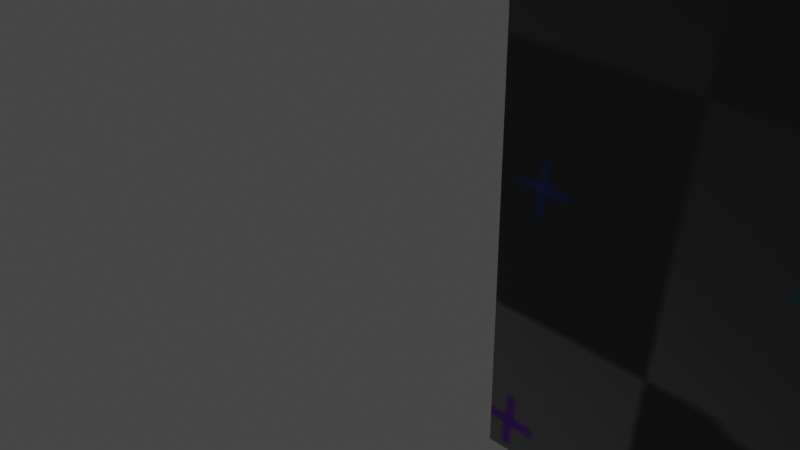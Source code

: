 # Source: Church1.1_1_.blend  (saved by Blender 4.4.32; exported with 4.5.12 LTS)
import bpy
from mathutils import Matrix  # noqa: F401  (used for matrix-valued properties, if any)

bpy.ops.wm.read_factory_settings(use_empty=True)
scene = bpy.context.scene
scene.name = 'Scene'

# ---- collections
col_collection = bpy.data.collections.new('Collection'); scene.collection.children.link(col_collection)

# ---- images (referenced by path relative to the original .blend; pixels are not part of the script)
import os
ASSET_DIR = os.environ.get("B2B_ASSET_DIR", "")  # directory of the original .blend (textures are referenced by path, not embedded)
HERE = os.path.dirname(os.path.abspath(__file__))  # packed textures are extracted next to this script under _unpacked/

def load_image(name, relpath, width, height, colorspace="sRGB"):
    """Load a texture the original file referenced (path relative to the .blend, or extracted next to this script)."""
    p = next((c for c in (os.path.join(HERE, relpath), os.path.join(ASSET_DIR, relpath)) if relpath and os.path.exists(c)), "")
    if p:
        img = bpy.data.images.load(p, check_existing=True)
        img.name = name
    else:  # same state as the original file: an image datablock whose file is absent (Cycles renders it pink)
        img = bpy.data.images.new(name, width, height)
        img.source = "FILE"
        img.filepath = "//" + (relpath or name)
    img.colorspace_settings.name = colorspace
    return img
img_uv_checker = load_image('UV_Checker', '_unpacked/UV_Checker.7c0d44f4.png', 1024, 1024, 'sRGB')

# ---- materials (node trees are filled in below, after node groups)
mat_material = bpy.data.materials.new('Material')
mat_material.alpha_threshold = 0.0
mat_material.use_transparent_shadow = False
mat_material.roughness = 0.5
mat_material.line_color = (0.0, 0.0, 0.0, 1.0)

# ---- material node trees
mat_material.use_nodes = True; mat_material.node_tree.nodes.clear()
_N = mat_material.node_tree.nodes; _L = mat_material.node_tree.links
n0 = _N.new('ShaderNodeOutputMaterial'); n0.name = 'Material Output'; n0.location = (300, 300)
n1 = _N.new('ShaderNodeBsdfPrincipled'); n1.name = 'Principled BSDF'; n1.location = (10, 300)
n1.distribution = 'GGX'
n1.subsurface_method = 'RANDOM_WALK_SKIN'
n1.inputs[3].default_value = 1.45
n1.inputs[27].default_value = (0.0, 0.0, 0.0, 1.0)
n1.inputs[28].default_value = 1.0
n2 = _N.new('ShaderNodeTexImage'); n2.name = 'Image Texture'; n2.location = (-280, 271)
n2.image = img_uv_checker
_L.new(n1.outputs[0], n0.inputs[0])
_L.new(n2.outputs[0], n1.inputs[0])
n0.is_active_output = True

# ---- world
world_world = bpy.data.worlds.new('World'); scene.world = world_world
world_world.use_nodes = True; world_world.node_tree.nodes.clear()
_N = world_world.node_tree.nodes; _L = world_world.node_tree.links
n0 = _N.new('ShaderNodeOutputWorld'); n0.name = 'World Output'; n0.location = (300, 300)
n1 = _N.new('ShaderNodeBackground'); n1.name = 'Background'; n1.location = (10, 300)
n1.inputs[0].default_value = (0.05088, 0.05088, 0.05088, 1.0)
_L.new(n1.outputs[0], n0.inputs[0])
n0.is_active_output = True
world_world.color = (0.05088, 0.05088, 0.05088)
world_world.use_sun_shadow = False
world_world.sun_shadow_jitter_overblur = 0.0

# ---- cameras
cam_camera = bpy.data.cameras.new('Camera')
cam_camera.clip_end = 100.0
cam_camera.ortho_scale = 7.314

# ---- lights
light_light = bpy.data.lights.new('Light', 'POINT')
light_light.transmission_factor = 0.0
light_light.energy = 1000.0
light_light.shadow_soft_size = 0.1
light_light.shadow_maximum_resolution = 0.006
light_light.use_absolute_resolution = True

# ---- meshes
me_cube = bpy.data.meshes.new('Cube')
me_cube.from_pydata([(25.81, 15.51, -1.0), (25.81, -1.0, -1.0), (2.211, 15.51, -1.0), (2.211, -1.0, -1.0), (-1.0, 7.257, -1.0), (2.211, 11.39, 16.16), (2.211, 11.39, -1.0), (2.211, 3.129, -1.0), (2.211, 3.129, 16.16), (25.81, 15.51, 11.12), (25.81, 15.17, 12.01), (25.81, -0.6528, 12.01), (25.81, -1.0, 11.12), (2.211, 15.17, 12.01), (2.211, 15.51, 11.12), (2.211, -1.0, 11.12), (2.211, -0.6528, 12.01), (25.81, 11.73, 15.77), (25.81, 10.87, 16.16), (25.81, 3.644, 16.16), (25.81, 2.781, 15.77), (6.178, 10.87, 16.16), (9.39, 11.73, 15.77), (8.875, 11.39, 16.16), (6.178, 11.39, 16.67), (9.39, 2.781, 15.77), (6.178, 3.644, 16.16), (6.178, 3.129, 16.67), (8.875, 3.129, 16.16), (-0.2817, 3.129, 24.93), (-1.0, 3.847, 24.93), (-1.0, 3.129, 24.35), (-0.7896, 3.339, 24.93), (-1.0, 10.67, 24.93), (-0.2817, 11.39, 24.93), (-1.0, 11.39, 24.35), (-0.7896, 11.18, 24.93), (2.747, 7.348, 28.61), (5.46, 11.39, 24.93), (6.178, 10.67, 24.93), (6.178, 11.39, 24.35), (5.968, 11.18, 24.93), (6.178, 3.847, 24.93), (5.46, 3.129, 24.93), (6.178, 3.129, 24.35), (5.968, 3.339, 24.93), (-1.005, 11.39, -1.044), (-1.005, 7.263, -1.044), (-1.005, 3.134, -1.044), (-1.005, 3.852, 24.89), (-1.005, 3.134, 24.3), (-1.005, 11.39, 24.3), (-1.005, 10.67, 24.89), (-1.005, 5.198, 7.534), (-1.005, 5.198, -1.044), (-1.005, 9.327, 7.534), (-1.005, 9.327, -1.044), (-0.09375, 9.327, -1.044), (-0.09375, 5.198, 7.534), (-0.09375, 5.198, -1.044), (-0.09375, 9.327, 7.534), (18.67, 15.51, -1.0), (14.03, -1.0, 11.12), (16.35, 15.51, 5.059), (16.35, 15.51, -1.0), (16.35, 15.51, 2.03), (16.35, 15.51, 7.929), (11.71, -1.0, 5.059), (11.71, 15.51, 2.03), (11.71, 15.51, 7.929), (16.35, -1.0, 2.03), (11.71, -1.0, 2.03), (2.211, -1.0, 8.089), (16.35, -1.0, 8.089), (11.71, -1.0, 8.089), (16.35, -0.5, 8.089), (11.71, -0.5, 5.059), (11.71, -0.5, 8.089), (16.35, -0.5, 2.03), (11.71, -0.5, 2.03), (11.71, 15.01, 2.03), (11.71, 15.01, 7.929), (16.35, 15.01, 5.059), (16.35, 15.01, 2.03), (16.35, 15.01, 7.929), (11.71, -1.0, 4.302), (11.71, -0.5, 4.302), (11.71, -1.0, 5.817), (16.36, -1.0, 5.059), (16.36, -0.5, 5.059), (16.36, -1.0, 4.302), (16.36, -0.5, 4.302), (18.67, 15.51, 4.302), (16.35, 15.51, 4.302), (16.35, 15.01, 4.302), (11.7, 15.51, 5.059), (11.7, 15.01, 5.059), (11.7, 15.51, 4.302), (11.7, 15.01, 4.302), (14.61, -1.0, 2.03), (14.61, -1.0, 8.089), (14.61, -0.5, 2.03), (14.61, -0.5, 8.089), (14.61, 15.51, 2.03), (14.61, 15.51, 7.929), (14.61, 15.01, 2.03), (14.61, 15.01, 7.929), (13.45, 15.51, 2.03), (13.45, 15.51, 7.929), (13.45, 15.01, 2.03), (13.45, 15.01, 7.929), (13.45, -1.0, 2.03), (13.45, -1.0, 8.089), (13.45, -0.5, 2.03), (13.45, -0.5, 8.089), (13.45, 15.51, 4.28), (13.45, 15.01, 4.28), (14.61, 15.51, 4.28), (14.61, 15.01, 4.28), (13.45, 15.51, 5.079), (13.45, 15.01, 5.079), (14.61, 15.51, 5.079), (14.61, 15.01, 5.079), (14.61, -1.0, 4.28), (14.61, -0.5, 4.28), (13.45, -1.0, 4.28), (13.45, -0.5, 4.28), (14.03, -1.0, 5.039), (14.61, -1.0, 5.039), (14.61, -0.5, 5.039), (13.45, -1.0, 5.039), (13.45, -0.5, 5.039), (-1.005, 5.198, 11.82), (-1.005, 9.327, 11.82), (-1.005, 5.198, 15.5), (-1.005, 9.327, 15.5), (-1.005, 3.134, 15.5), (-0.5054, 5.198, 15.5), (-0.5054, 5.198, 11.82), (-0.5054, 9.327, 15.5), (-0.5054, 9.327, 11.82), (-0.5986, 7.773, -1.0), (-1.005, 7.779, -1.044), (-1.005, 7.779, 11.82), (-1.005, 7.779, 15.5), (-0.5054, 7.779, 11.82), (-0.5054, 7.779, 15.5), (-1.005, 6.747, 11.82), (-1.005, 6.747, 15.5), (-0.5054, 6.747, 11.82), (-0.5054, 6.747, 15.5), (-1.005, 6.747, -1.044), (-0.5986, 6.741, -1.0), (-1.005, 5.198, 14.58), (-1.005, 3.134, 14.58), (-1.005, 9.327, 13.2), (-0.5054, 9.327, 13.2), (-1.005, 9.327, 14.12), (-0.5054, 9.327, 14.12), (-1.005, 5.227, 14.12), (-0.5054, 5.227, 14.12), (-1.005, 5.227, 13.2), (-0.5054, 5.227, 13.2), (-1.005, 6.747, 13.17), (-0.5054, 6.747, 13.17), (-1.005, 7.779, 13.17), (-0.5054, 7.779, 13.17), (-1.005, 6.747, 14.12), (-0.5054, 6.747, 14.12), (-1.005, 7.779, 14.12), (-0.5054, 7.779, 14.12)], [], [(20, 25, 28, 8, 16, 11), (10, 13, 5, 23, 22, 17), (141, 4, 47, 142), (7, 8, 28, 27, 44, 43, 29, 31, 50, 136, 154, 48), (3, 72, 15, 16, 8, 7), (31, 30, 49, 50), (37, 42, 39), (123, 124, 126, 125), (133, 143, 145, 140), (93, 65, 83, 94), (6, 5, 13, 14, 2), (66, 63, 82, 84), (18, 17, 22, 21), (37, 38, 34), (21, 22, 23, 24), (25, 26, 27, 28), (10, 9, 14, 13), (29, 32, 31), (32, 30, 31), (33, 36, 35), (36, 34, 35), (38, 41, 40), (41, 39, 40), (42, 45, 44), (45, 43, 44), (29, 37, 32), (32, 37, 30), (37, 34, 36), (37, 36, 33), (37, 39, 41), (37, 41, 38), (42, 37, 45), (45, 37, 43), (29, 43, 37), (69, 81, 80, 68), (5, 6, 46, 51, 35, 34, 38, 40, 24, 23), (11, 16, 15, 62, 12), (33, 35, 51, 52), (54, 53, 58, 59), (127, 130, 131, 129, 128), (55, 56, 57, 60), (119, 121, 122, 120), (167, 169, 170, 168), (73, 100, 102, 75), (104, 66, 84, 106), (153, 134, 137, 138, 132), (150, 168, 170, 146), (163, 164, 166, 165), (107, 68, 80, 109), (21, 26, 19, 18), (58, 60, 57, 59), (73, 75, 78, 70), (105, 103, 117, 118), (85, 71, 79, 86), (144, 135, 139, 146), (86, 76, 89, 91), (47, 151, 54, 59, 57, 56, 142), (114, 102, 129, 131), (88, 90, 91, 89), (76, 67, 88, 89), (85, 86, 91, 90), (95, 97, 98, 96), (93, 94, 98, 97), (82, 63, 95, 96), (94, 82, 96, 98), (76, 86, 79, 113, 101, 78, 75, 102, 114, 77), (21, 24, 40, 39, 42, 44, 27, 26), (135, 157, 158, 139), (99, 70, 78, 101), (84, 82, 94, 83, 105, 109, 80, 81, 110, 106), (12, 62, 127, 128, 100, 73, 70, 99, 123, 125, 111, 71, 85, 90, 88, 67, 87, 72, 3, 1), (20, 19, 26, 25), (30, 37, 33), (69, 108, 110, 81), (112, 74, 77, 114), (71, 111, 113, 79), (104, 106, 122, 121), (17, 18, 19, 20, 11, 12, 1, 0, 9, 10), (107, 109, 116, 115), (101, 113, 126, 124), (103, 65, 64, 2, 14, 9, 0, 61, 92, 93, 97, 95, 63, 66, 104, 121, 119, 108, 69, 68, 107, 115, 117), (109, 105, 118, 116), (159, 161, 162, 160), (110, 108, 119, 120), (106, 110, 120, 122), (99, 101, 124, 123), (113, 111, 125, 126), (102, 100, 128, 129), (112, 114, 131, 130), (154, 136, 134, 153), (155, 133, 140, 156), (144, 146, 170, 169), (145, 143, 165, 166), (150, 146, 139, 158, 156, 140, 145, 149, 138, 137), (147, 132, 138, 149), (112, 130, 127, 62, 15, 72, 87, 74), (134, 148, 150, 137), (74, 87, 67, 76, 77), (53, 55, 60, 58), (30, 33, 52, 49), (156, 158, 160, 162), (150, 148, 167, 168), (56, 46, 6, 2, 64, 61, 0, 1, 3, 7, 48, 54, 151, 152, 4, 141, 142), (4, 152, 151, 47), (65, 93, 92, 61, 64), (149, 145, 166, 164), (115, 116, 118, 117), (51, 46, 56, 55, 53, 54, 48, 154, 153, 132, 147, 163, 165, 143, 133, 155, 161, 159, 157, 135, 144, 169, 167, 148, 134, 136, 50, 49, 52), (158, 157, 159, 160), (155, 156, 162, 161), (147, 149, 164, 163), (65, 103, 105, 83)])
_uv = me_cube.uv_layers.new(name='UVMap')
_uv.uv.foreach_set('vector', [0.3838, 0.08691, -0.1286, 0.08705, -0.1447, 0.1031, -0.3526, 0.1031, -0.3526, -0.07186, 0.3838, -0.07186, 0.5715, 0.8934, 0.5698, 0.5326, 0.64, 0.5318, 0.6413, 0.6336, 0.6401, 0.6426, 0.6413, 0.8915, 0.81, 0.5967, 0.8031, 0.5916, 0.8032, 0.591, 0.81, 0.5913, 0.869, 0.6193, 0.8367, 0.6136, 0.8567, 0.5771, 0.8539, 0.5999, 0.8558, 0.5886, 0.8642, 0.5826, 0.844, 0.6159, 0.852, 0.6186, 0.8521, 0.6191, 0.8521, 0.554, 0.8546, 0.5523, 0.8729, 0.6055, 0.6102, 0.9861, 0.4659, 0.9893, 0.4151, 0.9878, 0.3998, 0.9824, 0.3227, 0.9065, 0.6097, 0.9218, 0.2059, 0.0942, 0.2008, 0.09853, 0.2008, 0.09823, 0.206, 0.09378, 0.8738, 0.8418, 0.9229, 0.8738, 0.845, 0.8985, 0.06765, 0.8015, 0.06786, 0.8015, 0.06787, 0.8023, 0.06767, 0.8023, 0.6115, 0.4272, 0.6112, 0.4451, 0.6072, 0.4448, 0.608, 0.4302, 0.05854, 0.2883, 0.03007, 0.2844, 0.03373, 0.2813, 0.05894, 0.2843, 0.9165, 0.4053, 0.6986, 0.4308, 0.7432, 0.3745, 0.7544, 0.3687, 0.911, 0.3517, 0.102, 0.2887, 0.064, 0.2887, 0.06424, 0.2847, 0.09835, 0.2846, 0.2997, 0.4933, 0.2978, 0.4756, 0.3101, 0.474, 0.3115, 0.4943, 0.8738, 0.8418, 0.8362, 0.8905, 0.8021, 0.8543, 0.1731, 0.3766, 0.1869, 0.3289, 0.1881, 0.3262, 0.1999, 0.3746, 0.2838, 0.5814, 0.2892, 0.5965, 0.276, 0.5959, 0.275, 0.5821, 0.5567, 0.8817, 0.5424, 0.8786, 0.554, 0.5418, 0.5678, 0.5415, 0.9063, 0.5886, 0.892, 0.5877, 0.9083, 0.5697, 0.892, 0.5877, 0.8934, 0.5697, 0.9083, 0.5697, 0.7785, 0.5956, 0.78, 0.6141, 0.7613, 0.5954, 0.78, 0.6141, 0.7613, 0.6124, 0.7613, 0.5954, 0.7798, 0.6885, 0.8014, 0.686, 0.7765, 0.7085, 0.8014, 0.686, 0.8008, 0.7104, 0.7765, 0.7085, 0.9341, 0.6475, 0.9347, 0.6379, 0.9447, 0.6466, 0.9347, 0.6379, 0.9437, 0.6396, 0.9447, 0.6466, 0.9283, 0.8161, 0.8738, 0.8418, 0.8924, 0.8196, 0.8924, 0.8196, 0.8738, 0.8418, 0.8825, 0.7922, 0.8738, 0.8418, 0.8021, 0.8543, 0.8428, 0.8335, 0.8738, 0.8418, 0.8428, 0.8335, 0.841, 0.8093, 0.8738, 0.8418, 0.845, 0.8985, 0.8393, 0.896, 0.8738, 0.8418, 0.8393, 0.896, 0.8362, 0.8905, 0.9229, 0.8738, 0.8738, 0.8418, 0.9266, 0.869, 0.9266, 0.869, 0.8738, 0.8418, 0.9265, 0.863, 0.9283, 0.8161, 0.9265, 0.863, 0.8738, 0.8418, 0.1037, 0.2299, 0.09986, 0.2339, 0.03321, 0.2352, 0.02946, 0.2318, 0.8733, 0.6669, 0.868, 0.6935, 0.8577, 0.7022, 0.8321, 0.6654, 0.8321, 0.6655, 0.8322, 0.6678, 0.8319, 0.6841, 0.8315, 0.6882, 0.8236, 0.6746, 0.8219, 0.6855, 0.2031, 0.6352, 0.1953, 0.9689, 0.1819, 0.9688, 0.1874, 0.8032, 0.1891, 0.6347, 0.1587, 0.1104, 0.1518, 0.1091, 0.1516, 0.1088, 0.1586, 0.1101, 0.06876, 0.4313, 0.03223, 0.4316, 0.0367, 0.397, 0.06911, 0.3871, 0.1426, 0.8024, 0.1425, 0.8027, 0.1424, 0.8027, 0.1424, 0.8022, 0.1425, 0.8022, 0.04909, 0.526, 0.09987, 0.5177, 0.09914, 0.5339, 0.05385, 0.5393, 0.5105, 0.7083, 0.5105, 0.7089, 0.5103, 0.7089, 0.5104, 0.7083, 0.4338, 0.3214, 0.4342, 0.3207, 0.4344, 0.3208, 0.434, 0.3215, 0.1033, 0.3061, 0.1043, 0.3313, 0.0997, 0.3314, 0.0994, 0.3101, 0.1044, 0.2642, 0.102, 0.2887, 0.09835, 0.2846, 0.09981, 0.264, 0.5731, 0.4642, 0.5632, 0.4566, 0.5681, 0.4555, 0.6031, 0.4675, 0.606, 0.4718, 0.4342, 0.324, 0.434, 0.3215, 0.4344, 0.3208, 0.4365, 0.3194, 0.4682, 0.3301, 0.4678, 0.33, 0.468, 0.3288, 0.4684, 0.3288, 0.02942, 0.2542, 0.02946, 0.2318, 0.03321, 0.2352, 0.03366, 0.2542, 0.2089, 0.3144, 0.2889, 0.3144, 0.2962, 0.5532, 0.2088, 0.5521, 0.06753, 0.05338, 0.06207, 0.03868, 0.08439, 0.03534, 0.0868, 0.05269, 0.1033, 0.3061, 0.0994, 0.3101, 0.02903, 0.3111, 0.02518, 0.3074, 0.0338, 0.2627, 0.02961, 0.2627, 0.03156, 0.2589, 0.03175, 0.2589, 0.05581, 0.3666, 0.02588, 0.3632, 0.02967, 0.3598, 0.0561, 0.3624, 0.5747, 0.4377, 0.5772, 0.427, 0.5796, 0.429, 0.5771, 0.4386, 0.09671, 0.8287, 0.1022, 0.829, 0.09943, 0.8309, 0.09927, 0.8309, 0.1426, 0.03866, 0.1444, 0.048, 0.1387, 0.0745, 0.1318, 0.06678, 0.1207, 0.01975, 0.1235, 0.01121, 0.1392, 0.03001, 0.1401, 0.8071, 0.1403, 0.7977, 0.1424, 0.8022, 0.1424, 0.8027, 0.09943, 0.8309, 0.09927, 0.8309, 0.09927, 0.8309, 0.09943, 0.8309, 0.06155, 0.3626, 0.06143, 0.3669, 0.05883, 0.3646, 0.05883, 0.3646, 0.05581, 0.3666, 0.0561, 0.3624, 0.05867, 0.3646, 0.05867, 0.3646, 0.4697, 0.7357, 0.4696, 0.7356, 0.4696, 0.7357, 0.4697, 0.7357, 0.05854, 0.2883, 0.05894, 0.2843, 0.06138, 0.2864, 0.06138, 0.2864, 0.06424, 0.2847, 0.064, 0.2887, 0.06153, 0.2864, 0.06153, 0.2864, 0.4671, 0.7335, 0.4724, 0.7339, 0.4697, 0.7357, 0.4696, 0.7357, 0.4557, 0.3309, 0.4502, 0.3307, 0.4238, 0.3281, 0.4236, 0.3083, 0.4234, 0.2994, 0.4231, 0.2793, 0.4935, 0.2783, 0.4938, 0.2997, 0.4936, 0.3091, 0.4822, 0.3207, 0.8874, 0.5203, 0.8872, 0.5089, 0.886, 0.4852, 0.8918, 0.4854, 0.9253, 0.4858, 0.935, 0.4862, 0.9354, 0.511, 0.9355, 0.5192, 0.5772, 0.427, 0.59, 0.4254, 0.5901, 0.4282, 0.5796, 0.429, 0.0248, 0.331, 0.02518, 0.3074, 0.02903, 0.3111, 0.02928, 0.3311, 0.4929, 0.3921, 0.4588, 0.3921, 0.4535, 0.3917, 0.4283, 0.3887, 0.4283, 0.3701, 0.4282, 0.3617, 0.4277, 0.3426, 0.4805, 0.3514, 0.4946, 0.3622, 0.4943, 0.3714, 0.1891, 0.6347, 0.1874, 0.8032, 0.1426, 0.8024, 0.1425, 0.8022, 0.1449, 0.7976, 0.1485, 0.7547, 0.06481, 0.7489, 0.03146, 0.7961, 0.028, 0.8, 0.02769, 0.8009, 0.02867, 0.8051, 0.06648, 0.8295, 0.09641, 0.8329, 0.09927, 0.8309, 0.09943, 0.8309, 0.102, 0.8332, 0.1119, 0.8342, 0.1391, 0.9679, 0.01182, 0.9559, 0.01182, 0.6426, 0.2997, 0.4465, 0.3117, 0.446, 0.3106, 0.3819, 0.299, 0.3826, 0.8974, 0.8353, 0.8786, 0.8744, 0.839, 0.8607, 0.1037, 0.2299, 0.1047, 0.2547, 0.1001, 0.2547, 0.09986, 0.2339, 0.1041, 0.341, 0.102, 0.3659, 0.09831, 0.3619, 0.09948, 0.3408, 0.02588, 0.3632, 0.02499, 0.3402, 0.02944, 0.3401, 0.02967, 0.3598, 0.1044, 0.2642, 0.09981, 0.264, 0.1021, 0.2597, 0.1023, 0.2597, 0.6842, 0.235, 0.6727, 0.2401, 0.5761, 0.2401, 0.5646, 0.235, 0.5187, 0.1848, 0.5141, 0.1728, 0.5141, 0.01086, 0.7348, 0.01086, 0.7348, 0.1728, 0.7301, 0.1848, 0.02942, 0.2542, 0.03366, 0.2542, 0.03174, 0.2581, 0.03155, 0.2581, 0.06989, 0.7974, 0.07005, 0.8064, 0.06787, 0.8023, 0.06786, 0.8015, 0.4159, 0.713, 0.4383, 0.7336, 0.4011, 0.7302, 0.38, 0.5548, 0.554, 0.5418, 0.5424, 0.8786, 0.38, 0.8486, 0.3962, 0.7575, 0.4621, 0.7666, 0.4744, 0.7855, 0.477, 0.7825, 0.4771, 0.7823, 0.4786, 0.778, 0.5293, 0.7855, 0.5272, 0.7131, 0.5274, 0.7085, 0.5274, 0.7079, 0.5269, 0.7036, 0.5278, 0.6518, 0.4338, 0.6619, 0.4181, 0.7043, 0.4153, 0.7084, 0.415, 0.7092, 0.4419, 0.7035, 0.442, 0.7119, 0.44, 0.7081, 0.4399, 0.7073, 0.4521, 0.3077, 0.4523, 0.3077, 0.4523, 0.3078, 0.4521, 0.3078, 0.1001, 0.2547, 0.1047, 0.2547, 0.1023, 0.2591, 0.1022, 0.2591, 0.508, 0.7132, 0.5083, 0.704, 0.5104, 0.7083, 0.5103, 0.7089, 0.0248, 0.331, 0.02928, 0.3311, 0.02725, 0.3352, 0.02705, 0.3352, 0.02944, 0.3401, 0.02499, 0.3402, 0.02706, 0.336, 0.02727, 0.336, 0.0997, 0.3314, 0.1043, 0.3313, 0.1019, 0.3358, 0.1018, 0.3358, 0.1041, 0.341, 0.09948, 0.3408, 0.1018, 0.3364, 0.1019, 0.3364, 0.7246, 0.4364, 0.71, 0.4304, 0.7282, 0.4012, 0.7381, 0.4088, 0.5958, 0.4255, 0.6115, 0.4272, 0.608, 0.4302, 0.5955, 0.4285, 0.5747, 0.4377, 0.5771, 0.4386, 0.5751, 0.4399, 0.5748, 0.4398, 0.4666, 0.3256, 0.4706, 0.326, 0.4684, 0.3288, 0.468, 0.3288, 0.4498, 0.3377, 0.4521, 0.3331, 0.4546, 0.3235, 0.4651, 0.3227, 0.4705, 0.323, 0.483, 0.3247, 0.4822, 0.3393, 0.4812, 0.3464, 0.4781, 0.362, 0.4431, 0.35, 0.6102, 0.4526, 0.606, 0.4718, 0.6031, 0.4675, 0.6062, 0.4519, 0.1447, 0.8073, 0.1425, 0.8027, 0.1426, 0.8024, 0.1874, 0.8032, 0.1819, 0.9688, 0.1391, 0.9679, 0.1119, 0.8342, 0.1426, 0.8323, 0.5632, 0.4566, 0.5721, 0.4415, 0.5748, 0.4432, 0.5681, 0.4555, 0.102, 0.3659, 0.07126, 0.3679, 0.06143, 0.3669, 0.06155, 0.3626, 0.09831, 0.3619, 0.04001, 0.4473, 0.0658, 0.4412, 0.09586, 0.4632, 0.09484, 0.4929, 0.2008, 0.09853, 0.1587, 0.1104, 0.1586, 0.1101, 0.2008, 0.09823, 0.4549, 0.3093, 0.4494, 0.3091, 0.4521, 0.3078, 0.4523, 0.3078, 0.5748, 0.4432, 0.5721, 0.4415, 0.5744, 0.4405, 0.5747, 0.4407, 0.6724, 0.02175, 0.6889, 0.02371, 0.6821, 0.06793, 0.7218, 0.07066, 0.6781, 0.1231, 0.6555, 0.127, 0.6288, 0.1756, 0.5402, 0.1918, 0.5427, 0.06329, 0.5979, 0.06329, 0.598, 0.02024, 0.6256, 0.02026, 0.6462, 0.02038, 0.646, 0.02586, 0.6523, 0.02086, 0.6575, 0.02627, 0.6579, 0.02072, 0.8031, 0.5916, 0.7963, 0.5967, 0.7964, 0.5913, 0.8032, 0.591, 0.4383, 0.7336, 0.4667, 0.7375, 0.4621, 0.7666, 0.3962, 0.7575, 0.4011, 0.7302, 0.4656, 0.3328, 0.4666, 0.3256, 0.468, 0.3288, 0.4678, 0.33, 0.4398, 0.7073, 0.4399, 0.7073, 0.44, 0.7081, 0.4398, 0.7081, 0.8135, 0.379, 0.8348, 0.3787, 0.835, 0.379, 0.8429, 0.3798, 0.8446, 0.3813, 0.8446, 0.3925, 0.8447, 0.393, 0.8461, 0.4177, 0.8457, 0.4182, 0.8451, 0.4211, 0.8445, 0.4218, 0.8351, 0.4223, 0.83, 0.4224, 0.8239, 0.4223, 0.8185, 0.422, 0.8156, 0.4223, 0.8075, 0.4228, 0.8066, 0.4225, 0.794, 0.4217, 0.7919, 0.4214, 0.786, 0.4203, 0.7831, 0.4152, 0.7826, 0.4117, 0.783, 0.4069, 0.7824, 0.3968, 0.782, 0.3938, 0.7828, 0.3823, 0.7855, 0.3783, 0.81, 0.3788, 0.5901, 0.4282, 0.59, 0.4254, 0.5928, 0.4268, 0.5928, 0.4269, 0.5958, 0.4255, 0.5955, 0.4285, 0.5929, 0.4269, 0.5929, 0.4268, 0.6102, 0.4526, 0.6062, 0.4519, 0.6084, 0.4492, 0.6088, 0.4493, 0.03007, 0.2844, 0.02961, 0.2627, 0.0338, 0.2627, 0.03373, 0.2813])
me_cube.materials.append(mat_material)
me_cube.use_mirror_vertex_groups = False
me_cube.update()

# ---- objects
ob_cube = bpy.data.objects.new('Cube', me_cube)
ob_light = bpy.data.objects.new('Light', light_light)
ob_camera = bpy.data.objects.new('Camera', cam_camera)

# ---- transforms, parenting, visibility, modifiers, constraints
ob_cube.location = (0.0, 0.0, 0.0)
ob_cube.lock_rotations_4d = False
ob_cube.empty_display_type = 'ARROWS'
ob_cube.lineart.crease_threshold = 0.0
_m = ob_cube.modifiers.new('Solidify', 'SOLIDIFY')
ob_light.location = (4.076, 1.005, 5.904)
ob_light.rotation_euler = (0.6503, 0.05522, 1.866)
ob_light.lock_rotations_4d = False
ob_light.empty_display_type = 'ARROWS'
ob_light.color = (0.0, 0.0, 0.0, 0.0)
ob_light.lineart.crease_threshold = 0.0
ob_camera.location = (7.359, -6.926, 4.958)
ob_camera.rotation_euler = (1.109, 0.0, 0.8149)
ob_camera.lock_rotations_4d = False
ob_camera.empty_display_type = 'ARROWS'
ob_camera.color = (0.0, 0.0, 0.0, 0.0)
ob_camera.display_type = 'WIRE'
ob_camera.lineart.crease_threshold = 0.0

# ---- collection membership
col_collection.objects.link(ob_cube)
col_collection.objects.link(ob_light)
col_collection.objects.link(ob_camera)

# ---- scene / render settings (as saved in the file)
scene.camera = ob_camera
scene.frame_start = 1; scene.frame_end = 250; scene.frame_set(1)
scene.render.engine = 'BLENDER_EEVEE_NEXT'
scene.cycles.sampling_pattern = 'TABULATED_SOBOL'
scene.view_settings.view_transform = 'Filmic'
bpy.context.view_layer.update()
